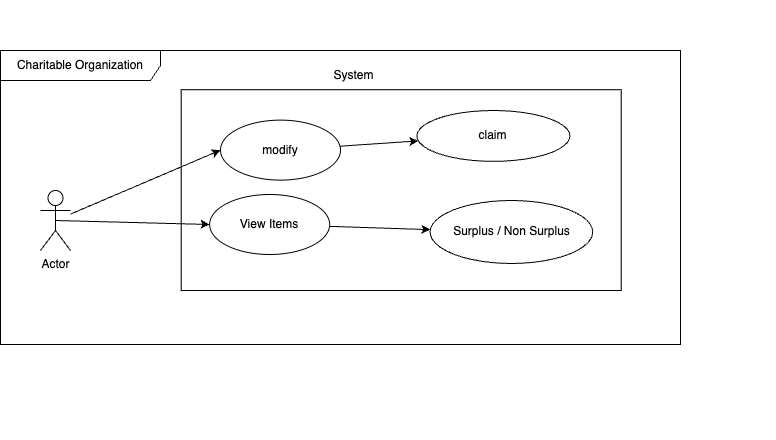

The diagram above was exported from draw.io. Its source (the exported page's mxGraphModel, read from the mxfile embedded in the PNG):
<mxGraphModel dx="2044" dy="615" grid="1" gridSize="10" guides="1" tooltips="1" connect="1" arrows="1" fold="1" page="1" pageScale="1" pageWidth="850" pageHeight="1100" math="0" shadow="0">
  <root>
    <mxCell id="0" />
    <mxCell id="1" parent="0" />
    <mxCell id="2" value="Charitable Organization" style="shape=umlFrame;whiteSpace=wrap;html=1;pointerEvents=0;recursiveResize=0;container=1;collapsible=0;width=160;" vertex="1" parent="1">
      <mxGeometry x="-190" y="1740" width="680" height="294" as="geometry" />
    </mxCell>
    <mxCell id="3" value="Actor" style="shape=umlActor;verticalLabelPosition=bottom;verticalAlign=top;html=1;outlineConnect=0;" vertex="1" parent="2">
      <mxGeometry x="40" y="140" width="30" height="60" as="geometry" />
    </mxCell>
    <mxCell id="4" value="" style="group" vertex="1" connectable="0" parent="2">
      <mxGeometry x="325.17" y="-50" width="450" height="440" as="geometry" />
    </mxCell>
    <mxCell id="5" value="" style="group" vertex="1" connectable="0" parent="4">
      <mxGeometry x="-40" y="60" width="440" height="370" as="geometry" />
    </mxCell>
    <mxCell id="6" value="" style="rounded=0;whiteSpace=wrap;html=1;" vertex="1" parent="5">
      <mxGeometry x="-104.5" y="29.24" width="440" height="200.76" as="geometry" />
    </mxCell>
    <mxCell id="7" value="System" style="text;html=1;align=center;verticalAlign=middle;resizable=0;points=[];autosize=1;strokeColor=none;fillColor=none;" vertex="1" parent="5">
      <mxGeometry x="38.26086956521739" width="60" height="30" as="geometry" />
    </mxCell>
    <mxCell id="8" value="Surplus / Non Surplus" style="ellipse;whiteSpace=wrap;html=1;" vertex="1" parent="5">
      <mxGeometry x="144.42" y="140" width="162.61" height="62.99" as="geometry" />
    </mxCell>
    <mxCell id="9" value="claim" style="ellipse;whiteSpace=wrap;html=1;" vertex="1" parent="5">
      <mxGeometry x="131.22304347826088" y="50.004329896907215" width="153.04347826086956" height="50.85910652920962" as="geometry" />
    </mxCell>
    <mxCell id="10" value="modify" style="ellipse;whiteSpace=wrap;html=1;" vertex="1" parent="5">
      <mxGeometry x="-65.17" y="59.620000000000005" width="120" height="60" as="geometry" />
    </mxCell>
    <mxCell id="11" value="" style="rounded=0;orthogonalLoop=1;jettySize=auto;html=1;" edge="1" parent="5" source="10" target="9">
      <mxGeometry relative="1" as="geometry" />
    </mxCell>
    <mxCell id="12" value="View Items" style="ellipse;whiteSpace=wrap;html=1;" vertex="1" parent="5">
      <mxGeometry x="-76.02000000000001" y="134" width="120" height="60" as="geometry" />
    </mxCell>
    <mxCell id="13" style="rounded=0;orthogonalLoop=1;jettySize=auto;html=1;" edge="1" parent="5" source="12" target="8">
      <mxGeometry relative="1" as="geometry" />
    </mxCell>
    <mxCell id="14" style="rounded=0;orthogonalLoop=1;jettySize=auto;html=1;entryX=0;entryY=0.5;entryDx=0;entryDy=0;" edge="1" parent="2" source="3" target="10">
      <mxGeometry relative="1" as="geometry">
        <mxPoint x="70" y="160" as="sourcePoint" />
        <mxPoint x="199" y="160" as="targetPoint" />
      </mxGeometry>
    </mxCell>
    <mxCell id="15" style="rounded=0;orthogonalLoop=1;jettySize=auto;html=1;entryX=0;entryY=0.5;entryDx=0;entryDy=0;exitX=0.5;exitY=0.5;exitDx=0;exitDy=0;exitPerimeter=0;" edge="1" parent="2" source="3" target="12">
      <mxGeometry relative="1" as="geometry">
        <mxPoint x="80" y="170" as="sourcePoint" />
        <mxPoint x="230" y="110" as="targetPoint" />
      </mxGeometry>
    </mxCell>
  </root>
</mxGraphModel>